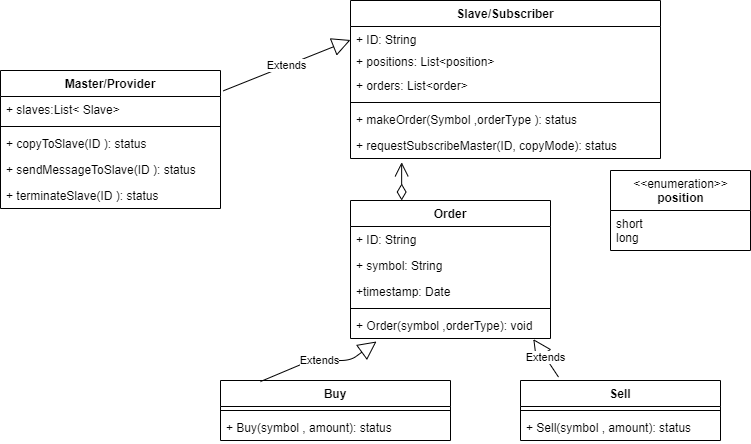

The diagram above was exported from draw.io. Its source (the exported page's mxGraphModel, read from the mxfile embedded in the PNG):
<mxGraphModel dx="1024" dy="592" grid="1" gridSize="10" guides="1" tooltips="1" connect="1" arrows="1" fold="1" page="1" pageScale="1" pageWidth="850" pageHeight="1100" math="0" shadow="0">
  <root>
    <mxCell id="lqNpq58OxBu5FfqjHmOX-0" />
    <mxCell id="lqNpq58OxBu5FfqjHmOX-1" parent="lqNpq58OxBu5FfqjHmOX-0" />
    <mxCell id="J-x38ul5ec6VnfttWUeb-0" value="Master/Provider" style="swimlane;fontStyle=1;align=center;verticalAlign=top;childLayout=stackLayout;horizontal=1;startSize=26;horizontalStack=0;resizeParent=1;resizeParentMax=0;resizeLast=0;collapsible=1;marginBottom=0;" parent="lqNpq58OxBu5FfqjHmOX-1" vertex="1">
      <mxGeometry x="170" y="250" width="220" height="138" as="geometry" />
    </mxCell>
    <mxCell id="J-x38ul5ec6VnfttWUeb-1" value="+ slaves:List&lt; Slave&gt;" style="text;strokeColor=none;fillColor=none;align=left;verticalAlign=top;spacingLeft=4;spacingRight=4;overflow=hidden;rotatable=0;points=[[0,0.5],[1,0.5]];portConstraint=eastwest;" parent="J-x38ul5ec6VnfttWUeb-0" vertex="1">
      <mxGeometry y="26" width="220" height="26" as="geometry" />
    </mxCell>
    <mxCell id="J-x38ul5ec6VnfttWUeb-2" value="" style="line;strokeWidth=1;fillColor=none;align=left;verticalAlign=middle;spacingTop=-1;spacingLeft=3;spacingRight=3;rotatable=0;labelPosition=right;points=[];portConstraint=eastwest;" parent="J-x38ul5ec6VnfttWUeb-0" vertex="1">
      <mxGeometry y="52" width="220" height="8" as="geometry" />
    </mxCell>
    <mxCell id="J-x38ul5ec6VnfttWUeb-3" value="+ copyToSlave(ID ): status" style="text;strokeColor=none;fillColor=none;align=left;verticalAlign=top;spacingLeft=4;spacingRight=4;overflow=hidden;rotatable=0;points=[[0,0.5],[1,0.5]];portConstraint=eastwest;" parent="J-x38ul5ec6VnfttWUeb-0" vertex="1">
      <mxGeometry y="60" width="220" height="26" as="geometry" />
    </mxCell>
    <mxCell id="J-x38ul5ec6VnfttWUeb-37" value="+ sendMessageToSlave(ID ): status" style="text;strokeColor=none;fillColor=none;align=left;verticalAlign=top;spacingLeft=4;spacingRight=4;overflow=hidden;rotatable=0;points=[[0,0.5],[1,0.5]];portConstraint=eastwest;" parent="J-x38ul5ec6VnfttWUeb-0" vertex="1">
      <mxGeometry y="86" width="220" height="26" as="geometry" />
    </mxCell>
    <mxCell id="J-x38ul5ec6VnfttWUeb-39" value="+ terminateSlave(ID ): status" style="text;strokeColor=none;fillColor=none;align=left;verticalAlign=top;spacingLeft=4;spacingRight=4;overflow=hidden;rotatable=0;points=[[0,0.5],[1,0.5]];portConstraint=eastwest;" parent="J-x38ul5ec6VnfttWUeb-0" vertex="1">
      <mxGeometry y="112" width="220" height="26" as="geometry" />
    </mxCell>
    <mxCell id="J-x38ul5ec6VnfttWUeb-4" value="Slave/Subscriber" style="swimlane;fontStyle=1;align=center;verticalAlign=top;childLayout=stackLayout;horizontal=1;startSize=26;horizontalStack=0;resizeParent=1;resizeParentMax=0;resizeLast=0;collapsible=1;marginBottom=0;" parent="lqNpq58OxBu5FfqjHmOX-1" vertex="1">
      <mxGeometry x="520" y="180" width="310" height="158" as="geometry" />
    </mxCell>
    <mxCell id="J-x38ul5ec6VnfttWUeb-14" value="+ ID: String" style="text;strokeColor=none;fillColor=none;align=left;verticalAlign=top;spacingLeft=4;spacingRight=4;overflow=hidden;rotatable=0;points=[[0,0.5],[1,0.5]];portConstraint=eastwest;" parent="J-x38ul5ec6VnfttWUeb-4" vertex="1">
      <mxGeometry y="26" width="310" height="22" as="geometry" />
    </mxCell>
    <mxCell id="J-x38ul5ec6VnfttWUeb-5" value="+ positions: List&lt;position&gt;" style="text;strokeColor=none;fillColor=none;align=left;verticalAlign=top;spacingLeft=4;spacingRight=4;overflow=hidden;rotatable=0;points=[[0,0.5],[1,0.5]];portConstraint=eastwest;" parent="J-x38ul5ec6VnfttWUeb-4" vertex="1">
      <mxGeometry y="48" width="310" height="24" as="geometry" />
    </mxCell>
    <mxCell id="J-x38ul5ec6VnfttWUeb-15" value="+ orders: List&lt;order&gt;" style="text;strokeColor=none;fillColor=none;align=left;verticalAlign=top;spacingLeft=4;spacingRight=4;overflow=hidden;rotatable=0;points=[[0,0.5],[1,0.5]];portConstraint=eastwest;imageAspect=1;" parent="J-x38ul5ec6VnfttWUeb-4" vertex="1">
      <mxGeometry y="72" width="310" height="26" as="geometry" />
    </mxCell>
    <mxCell id="J-x38ul5ec6VnfttWUeb-6" value="" style="line;strokeWidth=1;fillColor=none;align=left;verticalAlign=middle;spacingTop=-1;spacingLeft=3;spacingRight=3;rotatable=0;labelPosition=right;points=[];portConstraint=eastwest;" parent="J-x38ul5ec6VnfttWUeb-4" vertex="1">
      <mxGeometry y="98" width="310" height="8" as="geometry" />
    </mxCell>
    <mxCell id="J-x38ul5ec6VnfttWUeb-7" value="+ makeOrder(Symbol ,orderType ): status" style="text;strokeColor=none;fillColor=none;align=left;verticalAlign=top;spacingLeft=4;spacingRight=4;overflow=hidden;rotatable=0;points=[[0,0.5],[1,0.5]];portConstraint=eastwest;" parent="J-x38ul5ec6VnfttWUeb-4" vertex="1">
      <mxGeometry y="106" width="310" height="26" as="geometry" />
    </mxCell>
    <mxCell id="J-x38ul5ec6VnfttWUeb-20" value="+ requestSubscribeMaster(ID, copyMode): status" style="text;strokeColor=none;fillColor=none;align=left;verticalAlign=top;spacingLeft=4;spacingRight=4;overflow=hidden;rotatable=0;points=[[0,0.5],[1,0.5]];portConstraint=eastwest;" parent="J-x38ul5ec6VnfttWUeb-4" vertex="1">
      <mxGeometry y="132" width="310" height="26" as="geometry" />
    </mxCell>
    <mxCell id="J-x38ul5ec6VnfttWUeb-12" value="Extends" style="endArrow=block;endSize=16;endFill=0;html=1;entryX=0;entryY=0.25;entryDx=0;entryDy=0;exitX=1.013;exitY=0.147;exitDx=0;exitDy=0;exitPerimeter=0;" parent="lqNpq58OxBu5FfqjHmOX-1" source="J-x38ul5ec6VnfttWUeb-0" target="J-x38ul5ec6VnfttWUeb-4" edge="1">
      <mxGeometry width="160" relative="1" as="geometry">
        <mxPoint x="340" y="310" as="sourcePoint" />
        <mxPoint x="510" y="200" as="targetPoint" />
      </mxGeometry>
    </mxCell>
    <mxCell id="J-x38ul5ec6VnfttWUeb-16" value="Order" style="swimlane;fontStyle=1;align=center;verticalAlign=top;childLayout=stackLayout;horizontal=1;startSize=26;horizontalStack=0;resizeParent=1;resizeParentMax=0;resizeLast=0;collapsible=1;marginBottom=0;" parent="lqNpq58OxBu5FfqjHmOX-1" vertex="1">
      <mxGeometry x="520" y="380" width="200" height="138" as="geometry" />
    </mxCell>
    <mxCell id="J-x38ul5ec6VnfttWUeb-40" value="+ ID: String" style="text;strokeColor=none;fillColor=none;align=left;verticalAlign=top;spacingLeft=4;spacingRight=4;overflow=hidden;rotatable=0;points=[[0,0.5],[1,0.5]];portConstraint=eastwest;" parent="J-x38ul5ec6VnfttWUeb-16" vertex="1">
      <mxGeometry y="26" width="200" height="26" as="geometry" />
    </mxCell>
    <mxCell id="J-x38ul5ec6VnfttWUeb-17" value="+ symbol: String" style="text;strokeColor=none;fillColor=none;align=left;verticalAlign=top;spacingLeft=4;spacingRight=4;overflow=hidden;rotatable=0;points=[[0,0.5],[1,0.5]];portConstraint=eastwest;" parent="J-x38ul5ec6VnfttWUeb-16" vertex="1">
      <mxGeometry y="52" width="200" height="26" as="geometry" />
    </mxCell>
    <mxCell id="J-x38ul5ec6VnfttWUeb-41" value="+timestamp: Date" style="text;strokeColor=none;fillColor=none;align=left;verticalAlign=top;spacingLeft=4;spacingRight=4;overflow=hidden;rotatable=0;points=[[0,0.5],[1,0.5]];portConstraint=eastwest;" parent="J-x38ul5ec6VnfttWUeb-16" vertex="1">
      <mxGeometry y="78" width="200" height="26" as="geometry" />
    </mxCell>
    <mxCell id="J-x38ul5ec6VnfttWUeb-18" value="" style="line;strokeWidth=1;fillColor=none;align=left;verticalAlign=middle;spacingTop=-1;spacingLeft=3;spacingRight=3;rotatable=0;labelPosition=right;points=[];portConstraint=eastwest;" parent="J-x38ul5ec6VnfttWUeb-16" vertex="1">
      <mxGeometry y="104" width="200" height="8" as="geometry" />
    </mxCell>
    <mxCell id="J-x38ul5ec6VnfttWUeb-19" value="+ Order(symbol ,orderType): void" style="text;strokeColor=none;fillColor=none;align=left;verticalAlign=top;spacingLeft=4;spacingRight=4;overflow=hidden;rotatable=0;points=[[0,0.5],[1,0.5]];portConstraint=eastwest;" parent="J-x38ul5ec6VnfttWUeb-16" vertex="1">
      <mxGeometry y="112" width="200" height="26" as="geometry" />
    </mxCell>
    <mxCell id="J-x38ul5ec6VnfttWUeb-22" value="&amp;lt;&amp;lt;enumeration&amp;gt;&amp;gt;&lt;br&gt;&lt;b&gt;position&lt;/b&gt;" style="swimlane;fontStyle=0;align=center;verticalAlign=top;childLayout=stackLayout;horizontal=1;startSize=40;horizontalStack=0;resizeParent=1;resizeParentMax=0;resizeLast=0;collapsible=0;marginBottom=0;html=1;" parent="lqNpq58OxBu5FfqjHmOX-1" vertex="1">
      <mxGeometry x="780" y="350" width="140" height="80" as="geometry" />
    </mxCell>
    <mxCell id="J-x38ul5ec6VnfttWUeb-23" value="short&lt;br&gt;long" style="text;html=1;strokeColor=none;fillColor=none;align=left;verticalAlign=middle;spacingLeft=4;spacingRight=4;overflow=hidden;rotatable=0;points=[[0,0.5],[1,0.5]];portConstraint=eastwest;" parent="J-x38ul5ec6VnfttWUeb-22" vertex="1">
      <mxGeometry y="40" width="140" height="40" as="geometry" />
    </mxCell>
    <mxCell id="J-x38ul5ec6VnfttWUeb-24" value="Buy" style="swimlane;fontStyle=1;align=center;verticalAlign=top;childLayout=stackLayout;horizontal=1;startSize=26;horizontalStack=0;resizeParent=1;resizeParentMax=0;resizeLast=0;collapsible=1;marginBottom=0;" parent="lqNpq58OxBu5FfqjHmOX-1" vertex="1">
      <mxGeometry x="390" y="560" width="230" height="60" as="geometry" />
    </mxCell>
    <mxCell id="J-x38ul5ec6VnfttWUeb-26" value="" style="line;strokeWidth=1;fillColor=none;align=left;verticalAlign=middle;spacingTop=-1;spacingLeft=3;spacingRight=3;rotatable=0;labelPosition=right;points=[];portConstraint=eastwest;" parent="J-x38ul5ec6VnfttWUeb-24" vertex="1">
      <mxGeometry y="26" width="230" height="8" as="geometry" />
    </mxCell>
    <mxCell id="J-x38ul5ec6VnfttWUeb-27" value="+ Buy(symbol , amount): status" style="text;strokeColor=none;fillColor=none;align=left;verticalAlign=top;spacingLeft=4;spacingRight=4;overflow=hidden;rotatable=0;points=[[0,0.5],[1,0.5]];portConstraint=eastwest;" parent="J-x38ul5ec6VnfttWUeb-24" vertex="1">
      <mxGeometry y="34" width="230" height="26" as="geometry" />
    </mxCell>
    <mxCell id="J-x38ul5ec6VnfttWUeb-28" value="Sell" style="swimlane;fontStyle=1;align=center;verticalAlign=top;childLayout=stackLayout;horizontal=1;startSize=26;horizontalStack=0;resizeParent=1;resizeParentMax=0;resizeLast=0;collapsible=1;marginBottom=0;" parent="lqNpq58OxBu5FfqjHmOX-1" vertex="1">
      <mxGeometry x="690" y="560" width="200" height="60" as="geometry" />
    </mxCell>
    <mxCell id="J-x38ul5ec6VnfttWUeb-30" value="" style="line;strokeWidth=1;fillColor=none;align=left;verticalAlign=middle;spacingTop=-1;spacingLeft=3;spacingRight=3;rotatable=0;labelPosition=right;points=[];portConstraint=eastwest;" parent="J-x38ul5ec6VnfttWUeb-28" vertex="1">
      <mxGeometry y="26" width="200" height="8" as="geometry" />
    </mxCell>
    <mxCell id="J-x38ul5ec6VnfttWUeb-31" value="+ Sell(symbol , amount): status" style="text;strokeColor=none;fillColor=none;align=left;verticalAlign=top;spacingLeft=4;spacingRight=4;overflow=hidden;rotatable=0;points=[[0,0.5],[1,0.5]];portConstraint=eastwest;" parent="J-x38ul5ec6VnfttWUeb-28" vertex="1">
      <mxGeometry y="34" width="200" height="26" as="geometry" />
    </mxCell>
    <mxCell id="J-x38ul5ec6VnfttWUeb-33" value="Extends" style="endArrow=block;endSize=16;endFill=0;html=1;exitX=0.174;exitY=0.017;exitDx=0;exitDy=0;exitPerimeter=0;entryX=0.13;entryY=1.115;entryDx=0;entryDy=0;entryPerimeter=0;" parent="lqNpq58OxBu5FfqjHmOX-1" source="J-x38ul5ec6VnfttWUeb-24" target="J-x38ul5ec6VnfttWUeb-19" edge="1">
      <mxGeometry width="160" relative="1" as="geometry">
        <mxPoint x="480" y="510" as="sourcePoint" />
        <mxPoint x="540" y="500" as="targetPoint" />
        <Array as="points">
          <mxPoint x="480" y="540" />
          <mxPoint x="520" y="540" />
        </Array>
      </mxGeometry>
    </mxCell>
    <mxCell id="J-x38ul5ec6VnfttWUeb-36" value="Extends" style="endArrow=block;endSize=16;endFill=0;html=1;exitX=0.19;exitY=-0.057;exitDx=0;exitDy=0;exitPerimeter=0;entryX=0.914;entryY=1.023;entryDx=0;entryDy=0;entryPerimeter=0;" parent="lqNpq58OxBu5FfqjHmOX-1" source="J-x38ul5ec6VnfttWUeb-28" target="J-x38ul5ec6VnfttWUeb-19" edge="1">
      <mxGeometry width="160" relative="1" as="geometry">
        <mxPoint x="680" y="496" as="sourcePoint" />
        <mxPoint x="840" y="496" as="targetPoint" />
      </mxGeometry>
    </mxCell>
    <mxCell id="J-x38ul5ec6VnfttWUeb-38" value="&lt;br&gt;" style="endArrow=open;html=1;endSize=12;startArrow=diamondThin;startSize=14;startFill=0;edgeStyle=orthogonalEdgeStyle;align=left;verticalAlign=bottom;entryX=0.165;entryY=1.146;entryDx=0;entryDy=0;entryPerimeter=0;" parent="lqNpq58OxBu5FfqjHmOX-1" source="J-x38ul5ec6VnfttWUeb-16" target="J-x38ul5ec6VnfttWUeb-20" edge="1">
      <mxGeometry x="-0.6564" y="-9" relative="1" as="geometry">
        <mxPoint x="340" y="390" as="sourcePoint" />
        <mxPoint x="500" y="390" as="targetPoint" />
        <Array as="points">
          <mxPoint x="571" y="380" />
          <mxPoint x="571" y="380" />
        </Array>
        <mxPoint as="offset" />
      </mxGeometry>
    </mxCell>
  </root>
</mxGraphModel>